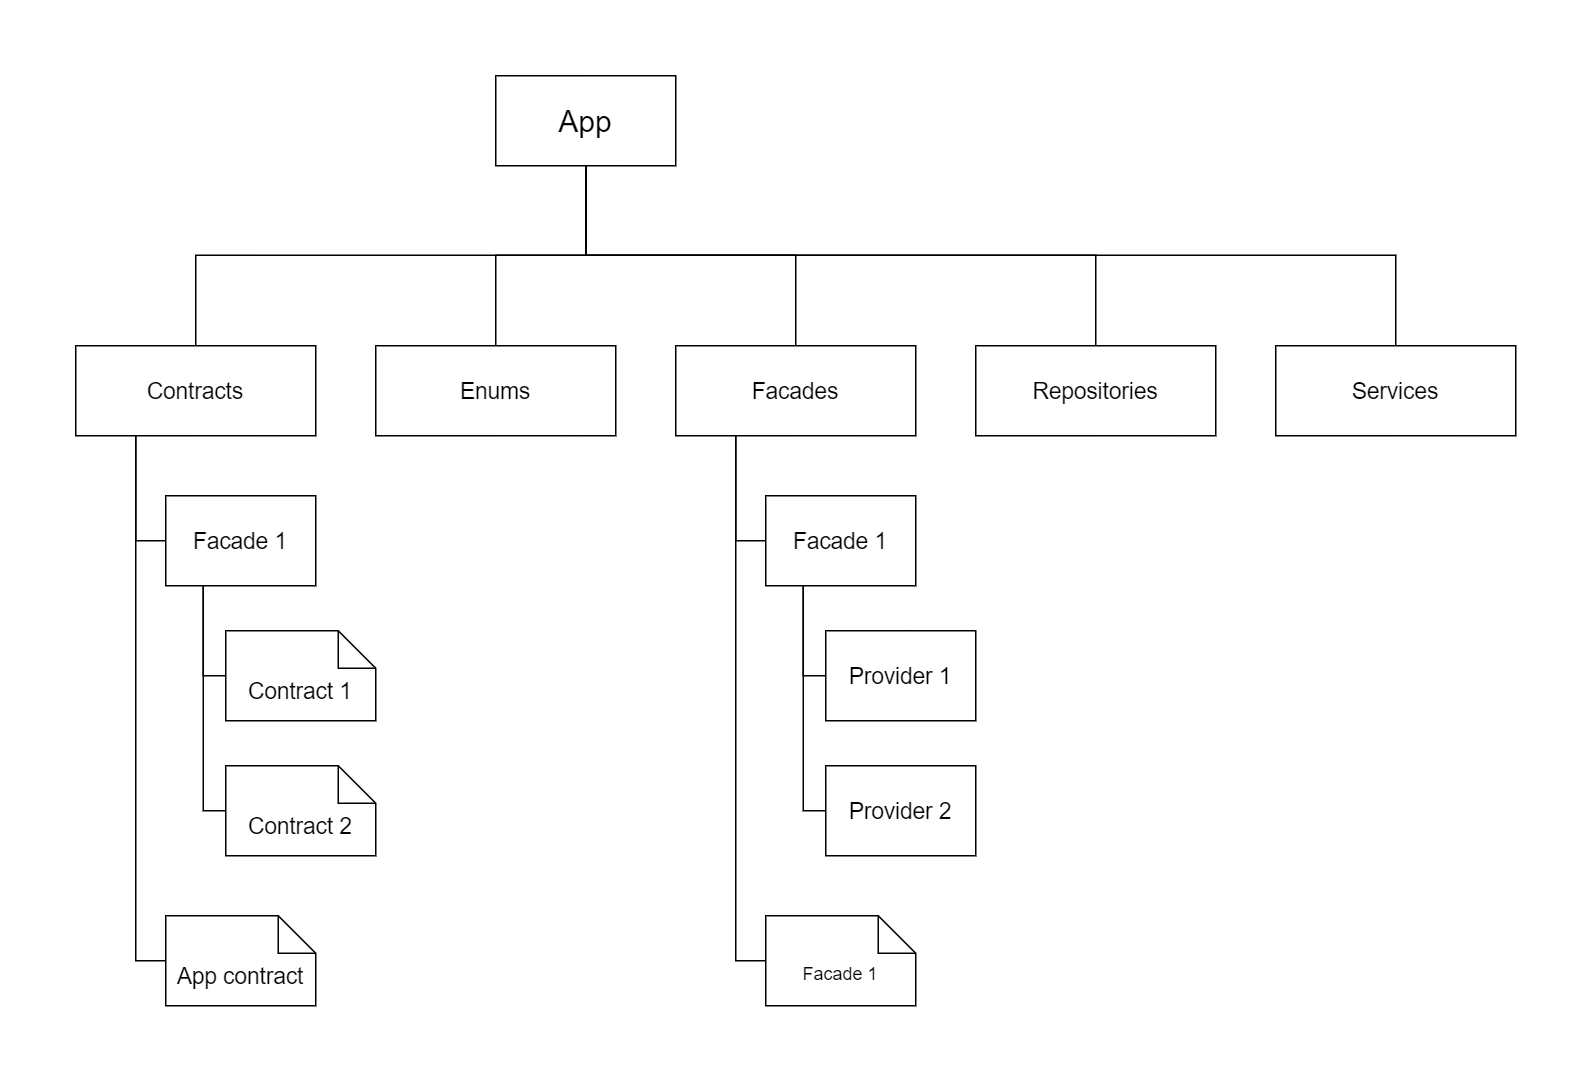

The diagram above was exported from draw.io. Its source (the exported page's mxGraphModel, read from the mxfile embedded in the PNG):
<mxGraphModel dx="969" dy="716" grid="1" gridSize="10" guides="1" tooltips="1" connect="1" arrows="1" fold="1" page="1" pageScale="1" pageWidth="850" pageHeight="1100" math="0" shadow="0">
  <root>
    <mxCell id="0" />
    <mxCell id="1" parent="0" />
    <UserObject label="App" treeRoot="1" id="LXGgNb5np1D-y2_WewMY-1">
      <mxCell style="whiteSpace=wrap;html=1;align=center;treeFolding=1;treeMoving=1;newEdgeStyle={&quot;edgeStyle&quot;:&quot;elbowEdgeStyle&quot;,&quot;startArrow&quot;:&quot;none&quot;,&quot;endArrow&quot;:&quot;none&quot;};fontSize=20;" vertex="1" parent="1">
        <mxGeometry x="320" y="40" width="120" height="60" as="geometry" />
      </mxCell>
    </UserObject>
    <mxCell id="LXGgNb5np1D-y2_WewMY-2" value="Contracts" style="whiteSpace=wrap;html=1;align=center;verticalAlign=middle;treeFolding=1;treeMoving=1;newEdgeStyle={&quot;edgeStyle&quot;:&quot;elbowEdgeStyle&quot;,&quot;startArrow&quot;:&quot;none&quot;,&quot;endArrow&quot;:&quot;none&quot;};fontSize=15;" vertex="1" parent="1">
      <mxGeometry x="40" y="220" width="160" height="60" as="geometry" />
    </mxCell>
    <mxCell id="LXGgNb5np1D-y2_WewMY-3" value="" style="edgeStyle=elbowEdgeStyle;elbow=vertical;sourcePerimeterSpacing=0;targetPerimeterSpacing=0;startArrow=none;endArrow=none;rounded=0;curved=0;exitX=0.5;exitY=1;exitDx=0;exitDy=0;fontSize=15;" edge="1" target="LXGgNb5np1D-y2_WewMY-2" parent="1" source="LXGgNb5np1D-y2_WewMY-1">
      <mxGeometry relative="1" as="geometry">
        <mxPoint x="180" y="310" as="sourcePoint" />
      </mxGeometry>
    </mxCell>
    <mxCell id="LXGgNb5np1D-y2_WewMY-4" value="Enums" style="whiteSpace=wrap;html=1;align=center;verticalAlign=middle;treeFolding=1;treeMoving=1;newEdgeStyle={&quot;edgeStyle&quot;:&quot;elbowEdgeStyle&quot;,&quot;startArrow&quot;:&quot;none&quot;,&quot;endArrow&quot;:&quot;none&quot;};fontSize=15;" vertex="1" parent="1">
      <mxGeometry x="240" y="220" width="160" height="60" as="geometry" />
    </mxCell>
    <mxCell id="LXGgNb5np1D-y2_WewMY-5" value="" style="edgeStyle=elbowEdgeStyle;elbow=vertical;sourcePerimeterSpacing=0;targetPerimeterSpacing=0;startArrow=none;endArrow=none;rounded=0;curved=0;exitX=0.5;exitY=1;exitDx=0;exitDy=0;fontSize=15;" edge="1" target="LXGgNb5np1D-y2_WewMY-4" parent="1" source="LXGgNb5np1D-y2_WewMY-1">
      <mxGeometry relative="1" as="geometry">
        <mxPoint x="390" y="230" as="sourcePoint" />
      </mxGeometry>
    </mxCell>
    <mxCell id="LXGgNb5np1D-y2_WewMY-6" value="Facades" style="whiteSpace=wrap;html=1;align=center;verticalAlign=middle;treeFolding=1;treeMoving=1;newEdgeStyle={&quot;edgeStyle&quot;:&quot;elbowEdgeStyle&quot;,&quot;startArrow&quot;:&quot;none&quot;,&quot;endArrow&quot;:&quot;none&quot;};fontSize=15;" vertex="1" parent="1">
      <mxGeometry x="440" y="220" width="160" height="60" as="geometry" />
    </mxCell>
    <mxCell id="LXGgNb5np1D-y2_WewMY-7" value="" style="edgeStyle=elbowEdgeStyle;elbow=vertical;sourcePerimeterSpacing=0;targetPerimeterSpacing=0;startArrow=none;endArrow=none;rounded=0;curved=0;exitX=0.5;exitY=1;exitDx=0;exitDy=0;fontSize=15;" edge="1" target="LXGgNb5np1D-y2_WewMY-6" parent="1" source="LXGgNb5np1D-y2_WewMY-1">
      <mxGeometry relative="1" as="geometry">
        <mxPoint x="505" y="230" as="sourcePoint" />
      </mxGeometry>
    </mxCell>
    <mxCell id="LXGgNb5np1D-y2_WewMY-8" value="Services" style="whiteSpace=wrap;html=1;align=center;verticalAlign=middle;treeFolding=1;treeMoving=1;newEdgeStyle={&quot;edgeStyle&quot;:&quot;elbowEdgeStyle&quot;,&quot;startArrow&quot;:&quot;none&quot;,&quot;endArrow&quot;:&quot;none&quot;};fontSize=15;" vertex="1" parent="1">
      <mxGeometry x="840" y="220" width="160" height="60" as="geometry" />
    </mxCell>
    <mxCell id="LXGgNb5np1D-y2_WewMY-9" value="" style="edgeStyle=elbowEdgeStyle;elbow=vertical;sourcePerimeterSpacing=0;targetPerimeterSpacing=0;startArrow=none;endArrow=none;rounded=0;curved=0;exitX=0.5;exitY=1;exitDx=0;exitDy=0;fontSize=15;" edge="1" target="LXGgNb5np1D-y2_WewMY-8" parent="1" source="LXGgNb5np1D-y2_WewMY-1">
      <mxGeometry relative="1" as="geometry">
        <mxPoint x="660" y="230" as="sourcePoint" />
      </mxGeometry>
    </mxCell>
    <mxCell id="LXGgNb5np1D-y2_WewMY-10" value="Repositories" style="whiteSpace=wrap;html=1;align=center;verticalAlign=middle;treeFolding=1;treeMoving=1;newEdgeStyle={&quot;edgeStyle&quot;:&quot;elbowEdgeStyle&quot;,&quot;startArrow&quot;:&quot;none&quot;,&quot;endArrow&quot;:&quot;none&quot;};fontSize=15;" vertex="1" parent="1">
      <mxGeometry x="640" y="220" width="160" height="60" as="geometry" />
    </mxCell>
    <mxCell id="LXGgNb5np1D-y2_WewMY-11" value="" style="edgeStyle=elbowEdgeStyle;elbow=vertical;sourcePerimeterSpacing=0;targetPerimeterSpacing=0;startArrow=none;endArrow=none;rounded=0;curved=0;exitX=0.5;exitY=1;exitDx=0;exitDy=0;fontSize=15;" edge="1" target="LXGgNb5np1D-y2_WewMY-10" parent="1" source="LXGgNb5np1D-y2_WewMY-1">
      <mxGeometry relative="1" as="geometry">
        <mxPoint x="590" y="380" as="sourcePoint" />
      </mxGeometry>
    </mxCell>
    <mxCell id="LXGgNb5np1D-y2_WewMY-12" value="Facade 1" style="whiteSpace=wrap;html=1;align=center;verticalAlign=middle;treeFolding=1;treeMoving=1;newEdgeStyle={&quot;edgeStyle&quot;:&quot;elbowEdgeStyle&quot;,&quot;startArrow&quot;:&quot;none&quot;,&quot;endArrow&quot;:&quot;none&quot;};fontSize=15;" vertex="1" parent="1">
      <mxGeometry x="500" y="320" width="100" height="60" as="geometry" />
    </mxCell>
    <mxCell id="LXGgNb5np1D-y2_WewMY-13" value="" style="edgeStyle=elbowEdgeStyle;elbow=vertical;sourcePerimeterSpacing=0;targetPerimeterSpacing=0;startArrow=none;endArrow=none;rounded=0;curved=0;exitX=0.25;exitY=1;exitDx=0;exitDy=0;entryX=0;entryY=0.5;entryDx=0;entryDy=0;" edge="1" target="LXGgNb5np1D-y2_WewMY-12" parent="1" source="LXGgNb5np1D-y2_WewMY-6">
      <mxGeometry relative="1" as="geometry">
        <mxPoint x="470" y="370" as="sourcePoint" />
        <Array as="points">
          <mxPoint x="500" y="350" />
        </Array>
      </mxGeometry>
    </mxCell>
    <mxCell id="LXGgNb5np1D-y2_WewMY-14" value="Provider 1" style="whiteSpace=wrap;html=1;align=center;verticalAlign=middle;treeFolding=1;treeMoving=1;newEdgeStyle={&quot;edgeStyle&quot;:&quot;elbowEdgeStyle&quot;,&quot;startArrow&quot;:&quot;none&quot;,&quot;endArrow&quot;:&quot;none&quot;};fontSize=15;" vertex="1" parent="1">
      <mxGeometry x="540" y="410" width="100" height="60" as="geometry" />
    </mxCell>
    <mxCell id="LXGgNb5np1D-y2_WewMY-15" value="" style="edgeStyle=elbowEdgeStyle;elbow=vertical;sourcePerimeterSpacing=0;targetPerimeterSpacing=0;startArrow=none;endArrow=none;rounded=0;curved=0;exitX=0.25;exitY=1;exitDx=0;exitDy=0;entryX=0;entryY=0.5;entryDx=0;entryDy=0;fontSize=15;" edge="1" target="LXGgNb5np1D-y2_WewMY-14" parent="1" source="LXGgNb5np1D-y2_WewMY-12">
      <mxGeometry relative="1" as="geometry">
        <mxPoint x="500" y="450" as="sourcePoint" />
        <Array as="points">
          <mxPoint x="520" y="440" />
        </Array>
      </mxGeometry>
    </mxCell>
    <mxCell id="LXGgNb5np1D-y2_WewMY-16" value="Provider 2" style="whiteSpace=wrap;html=1;align=center;verticalAlign=middle;treeFolding=1;treeMoving=1;newEdgeStyle={&quot;edgeStyle&quot;:&quot;elbowEdgeStyle&quot;,&quot;startArrow&quot;:&quot;none&quot;,&quot;endArrow&quot;:&quot;none&quot;};fontSize=15;" vertex="1" parent="1">
      <mxGeometry x="540" y="500" width="100" height="60" as="geometry" />
    </mxCell>
    <mxCell id="LXGgNb5np1D-y2_WewMY-17" value="" style="edgeStyle=elbowEdgeStyle;elbow=vertical;sourcePerimeterSpacing=0;targetPerimeterSpacing=0;startArrow=none;endArrow=none;rounded=0;curved=0;exitX=0.25;exitY=1;exitDx=0;exitDy=0;entryX=0;entryY=0.5;entryDx=0;entryDy=0;fontSize=15;" edge="1" parent="1" source="LXGgNb5np1D-y2_WewMY-12" target="LXGgNb5np1D-y2_WewMY-16">
      <mxGeometry relative="1" as="geometry">
        <mxPoint x="500" y="450" as="sourcePoint" />
        <mxPoint x="515" y="510" as="targetPoint" />
        <Array as="points">
          <mxPoint x="530" y="530" />
        </Array>
      </mxGeometry>
    </mxCell>
    <mxCell id="LXGgNb5np1D-y2_WewMY-18" value="Facade 1" style="shape=note2;boundedLbl=1;whiteSpace=wrap;html=1;size=25;verticalAlign=top;align=center;" vertex="1" parent="1">
      <mxGeometry x="500" y="600" width="100" height="60" as="geometry" />
    </mxCell>
    <mxCell id="LXGgNb5np1D-y2_WewMY-19" value="" style="edgeStyle=elbowEdgeStyle;elbow=vertical;sourcePerimeterSpacing=0;targetPerimeterSpacing=0;startArrow=none;endArrow=none;rounded=0;curved=0;exitX=0.25;exitY=1;exitDx=0;exitDy=0;entryX=0;entryY=0.5;entryDx=0;entryDy=0;entryPerimeter=0;" edge="1" parent="1" source="LXGgNb5np1D-y2_WewMY-6" target="LXGgNb5np1D-y2_WewMY-18">
      <mxGeometry relative="1" as="geometry">
        <mxPoint x="405" y="460" as="sourcePoint" />
        <mxPoint x="425" y="530" as="targetPoint" />
        <Array as="points">
          <mxPoint x="490" y="630" />
        </Array>
      </mxGeometry>
    </mxCell>
    <mxCell id="LXGgNb5np1D-y2_WewMY-20" value="Facade 1" style="whiteSpace=wrap;html=1;align=center;verticalAlign=middle;treeFolding=1;treeMoving=1;newEdgeStyle={&quot;edgeStyle&quot;:&quot;elbowEdgeStyle&quot;,&quot;startArrow&quot;:&quot;none&quot;,&quot;endArrow&quot;:&quot;none&quot;};fontSize=15;" vertex="1" parent="1">
      <mxGeometry x="100" y="320" width="100" height="60" as="geometry" />
    </mxCell>
    <mxCell id="LXGgNb5np1D-y2_WewMY-22" value="" style="edgeStyle=elbowEdgeStyle;elbow=vertical;sourcePerimeterSpacing=0;targetPerimeterSpacing=0;startArrow=none;endArrow=none;rounded=0;curved=0;exitX=0.25;exitY=1;exitDx=0;exitDy=0;entryX=0;entryY=0.5;entryDx=0;entryDy=0;fontSize=15;entryPerimeter=0;" edge="1" parent="1" source="LXGgNb5np1D-y2_WewMY-20" target="LXGgNb5np1D-y2_WewMY-25">
      <mxGeometry relative="1" as="geometry">
        <mxPoint x="100" y="450" as="sourcePoint" />
        <Array as="points">
          <mxPoint x="120" y="440" />
        </Array>
        <mxPoint x="140" y="440" as="targetPoint" />
      </mxGeometry>
    </mxCell>
    <mxCell id="LXGgNb5np1D-y2_WewMY-24" value="" style="edgeStyle=elbowEdgeStyle;elbow=vertical;sourcePerimeterSpacing=0;targetPerimeterSpacing=0;startArrow=none;endArrow=none;rounded=0;curved=0;exitX=0.25;exitY=1;exitDx=0;exitDy=0;entryX=0;entryY=0.5;entryDx=0;entryDy=0;fontSize=15;entryPerimeter=0;" edge="1" parent="1" source="LXGgNb5np1D-y2_WewMY-20" target="LXGgNb5np1D-y2_WewMY-26">
      <mxGeometry relative="1" as="geometry">
        <mxPoint x="100" y="450" as="sourcePoint" />
        <mxPoint x="140" y="530" as="targetPoint" />
        <Array as="points">
          <mxPoint x="130" y="530" />
        </Array>
      </mxGeometry>
    </mxCell>
    <mxCell id="LXGgNb5np1D-y2_WewMY-25" value="&lt;span style=&quot;font-size: 15px;&quot;&gt;Contract 1&lt;/span&gt;" style="shape=note2;boundedLbl=1;whiteSpace=wrap;html=1;size=25;verticalAlign=top;align=center;" vertex="1" parent="1">
      <mxGeometry x="140" y="410" width="100" height="60" as="geometry" />
    </mxCell>
    <mxCell id="LXGgNb5np1D-y2_WewMY-26" value="&lt;span style=&quot;font-size: 15px;&quot;&gt;Contract 2&lt;/span&gt;" style="shape=note2;boundedLbl=1;whiteSpace=wrap;html=1;size=25;verticalAlign=top;align=center;" vertex="1" parent="1">
      <mxGeometry x="140" y="500" width="100" height="60" as="geometry" />
    </mxCell>
    <mxCell id="LXGgNb5np1D-y2_WewMY-27" value="&lt;span style=&quot;font-size: 15px;&quot;&gt;App contract&lt;/span&gt;" style="shape=note2;boundedLbl=1;whiteSpace=wrap;html=1;size=25;verticalAlign=top;align=center;" vertex="1" parent="1">
      <mxGeometry x="100" y="600" width="100" height="60" as="geometry" />
    </mxCell>
    <mxCell id="LXGgNb5np1D-y2_WewMY-28" value="" style="edgeStyle=elbowEdgeStyle;elbow=vertical;sourcePerimeterSpacing=0;targetPerimeterSpacing=0;startArrow=none;endArrow=none;rounded=0;curved=0;exitX=0.25;exitY=1;exitDx=0;exitDy=0;entryX=0;entryY=0.5;entryDx=0;entryDy=0;" edge="1" parent="1" source="LXGgNb5np1D-y2_WewMY-2" target="LXGgNb5np1D-y2_WewMY-20">
      <mxGeometry relative="1" as="geometry">
        <mxPoint x="60" y="355" as="sourcePoint" />
        <mxPoint x="80" y="705" as="targetPoint" />
        <Array as="points">
          <mxPoint x="80" y="350" />
        </Array>
      </mxGeometry>
    </mxCell>
    <mxCell id="LXGgNb5np1D-y2_WewMY-29" value="" style="edgeStyle=elbowEdgeStyle;elbow=vertical;sourcePerimeterSpacing=0;targetPerimeterSpacing=0;startArrow=none;endArrow=none;rounded=0;curved=0;exitX=0.25;exitY=1;exitDx=0;exitDy=0;entryX=0;entryY=0.5;entryDx=0;entryDy=0;entryPerimeter=0;" edge="1" parent="1" source="LXGgNb5np1D-y2_WewMY-2" target="LXGgNb5np1D-y2_WewMY-27">
      <mxGeometry relative="1" as="geometry">
        <mxPoint x="40" y="400" as="sourcePoint" />
        <mxPoint x="60" y="470" as="targetPoint" />
        <Array as="points">
          <mxPoint x="80" y="630" />
        </Array>
      </mxGeometry>
    </mxCell>
  </root>
</mxGraphModel>